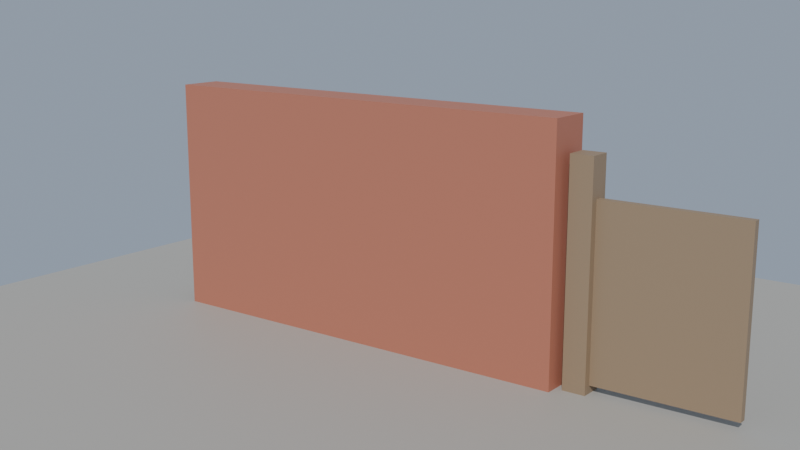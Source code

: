 # Source: tiny-wall.blend  (saved by Blender 5.2.45; exported with 4.5.12 LTS)
import bpy
from mathutils import Matrix  # noqa: F401  (used for matrix-valued properties, if any)

bpy.ops.wm.read_factory_settings(use_empty=True)
scene = bpy.context.scene
scene.name = 'Scene'

# ---- materials (node trees are filled in below, after node groups)
mat_gravel = bpy.data.materials.new('Gravel')
mat_brick = bpy.data.materials.new('Brick')
mat_timber = bpy.data.materials.new('Timber')

# ---- material node trees
mat_gravel.use_nodes = True; mat_gravel.node_tree.nodes.clear()
_N = mat_gravel.node_tree.nodes; _L = mat_gravel.node_tree.links
n0 = _N.new('ShaderNodeBsdfPrincipled'); n0.name = 'Principled BSDF'; n0.location = (-200, 100)
n0.inputs[0].default_value = (0.42, 0.4, 0.36, 1.0)
n0.inputs[2].default_value = 0.6
n0.inputs[10].default_value = 0.005
n1 = _N.new('ShaderNodeOutputMaterial'); n1.name = 'Material Output'; n1.location = (200, 100)
_L.new(n0.outputs[0], n1.inputs[0])
n1.is_active_output = True
mat_brick.use_nodes = True; mat_brick.node_tree.nodes.clear()
_N = mat_brick.node_tree.nodes; _L = mat_brick.node_tree.links
n0 = _N.new('ShaderNodeBsdfPrincipled'); n0.name = 'Principled BSDF'; n0.location = (-200, 100)
n0.inputs[0].default_value = (0.45, 0.16, 0.1, 1.0)
n0.inputs[2].default_value = 0.6
n0.inputs[10].default_value = 0.005
n1 = _N.new('ShaderNodeOutputMaterial'); n1.name = 'Material Output'; n1.location = (200, 100)
_L.new(n0.outputs[0], n1.inputs[0])
n1.is_active_output = True
mat_timber.use_nodes = True; mat_timber.node_tree.nodes.clear()
_N = mat_timber.node_tree.nodes; _L = mat_timber.node_tree.links
n0 = _N.new('ShaderNodeBsdfPrincipled'); n0.name = 'Principled BSDF'; n0.location = (-200, 100)
n0.inputs[0].default_value = (0.3, 0.21, 0.13, 1.0)
n0.inputs[2].default_value = 0.6
n0.inputs[10].default_value = 0.005
n1 = _N.new('ShaderNodeOutputMaterial'); n1.name = 'Material Output'; n1.location = (200, 100)
_L.new(n0.outputs[0], n1.inputs[0])
n1.is_active_output = True

# ---- world
world_world = bpy.data.worlds.new('World'); scene.world = world_world
world_world.use_nodes = True; world_world.node_tree.nodes.clear()
_N = world_world.node_tree.nodes; _L = world_world.node_tree.links
n0 = _N.new('ShaderNodeBackground'); n0.name = 'Background'; n0.location = (-200, 100)
n0.inputs[0].default_value = (0.5, 0.6, 0.75, 1.0)
n0.inputs[1].default_value = 0.6
n1 = _N.new('ShaderNodeOutputWorld'); n1.name = 'World Output'; n1.location = (200, 100)
_L.new(n0.outputs[0], n1.inputs[0])
n1.is_active_output = True

# ---- cameras
cam_camera_a = bpy.data.cameras.new('Camera A')
cam_camera_b = bpy.data.cameras.new('Camera B')

# ---- lights
light_sun = bpy.data.lights.new('Sun', 'SUN')
light_sun.energy = 3.0

# ---- meshes
me_gravel_ground = bpy.data.meshes.new('Gravel ground')
me_gravel_ground.from_pydata([(-3.0, -3.0, -0.05), (-3.0, -3.0, 0.05), (-3.0, 3.0, -0.05), (-3.0, 3.0, 0.05), (3.0, -3.0, -0.05), (3.0, -3.0, 0.05), (3.0, 3.0, -0.05), (3.0, 3.0, 0.05)], [], [(0, 1, 3, 2), (2, 3, 7, 6), (6, 7, 5, 4), (4, 5, 1, 0), (2, 6, 4, 0), (7, 3, 1, 5)])
me_gravel_ground.materials.append(mat_gravel)
me_gravel_ground.update()
me_brick_wall = bpy.data.meshes.new('Brick wall')
me_brick_wall.from_pydata([(-1.5, -0.15, -0.8), (-1.5, -0.15, 0.8), (-1.5, 0.15, -0.8), (-1.5, 0.15, 0.8), (1.5, -0.15, -0.8), (1.5, -0.15, 0.8), (1.5, 0.15, -0.8), (1.5, 0.15, 0.8)], [], [(0, 1, 3, 2), (2, 3, 7, 6), (6, 7, 5, 4), (4, 5, 1, 0), (2, 6, 4, 0), (7, 3, 1, 5)])
me_brick_wall.materials.append(mat_brick)
me_brick_wall.update()
me_gate_post = bpy.data.meshes.new('Gate post')
me_gate_post.from_pydata([(-0.075, -0.075, -0.7), (-0.075, -0.075, 0.7), (-0.075, 0.075, -0.7), (-0.075, 0.075, 0.7), (0.075, -0.075, -0.7), (0.075, -0.075, 0.7), (0.075, 0.075, -0.7), (0.075, 0.075, 0.7)], [], [(0, 1, 3, 2), (2, 3, 7, 6), (6, 7, 5, 4), (4, 5, 1, 0), (2, 6, 4, 0), (7, 3, 1, 5)])
me_gate_post.materials.append(mat_timber)
me_gate_post.update()
me_gate_leaf = bpy.data.meshes.new('Gate leaf')
me_gate_leaf.from_pydata([(-0.45, -0.025, -0.55), (-0.45, -0.025, 0.55), (-0.45, 0.025, -0.55), (-0.45, 0.025, 0.55), (0.45, -0.025, -0.55), (0.45, -0.025, 0.55), (0.45, 0.025, -0.55), (0.45, 0.025, 0.55)], [], [(0, 1, 3, 2), (2, 3, 7, 6), (6, 7, 5, 4), (4, 5, 1, 0), (2, 6, 4, 0), (7, 3, 1, 5)])
me_gate_leaf.materials.append(mat_timber)
me_gate_leaf.update()

# ---- objects
ob_gravel_ground = bpy.data.objects.new('Gravel ground', me_gravel_ground)
ob_brick_wall = bpy.data.objects.new('Brick wall', me_brick_wall)
ob_gate_post = bpy.data.objects.new('Gate post', me_gate_post)
ob_gate_leaf = bpy.data.objects.new('Gate leaf', me_gate_leaf)
ob_sun = bpy.data.objects.new('Sun', light_sun)
ob_camera_a = bpy.data.objects.new('Camera A', cam_camera_a)
ob_camera_b = bpy.data.objects.new('Camera B', cam_camera_b)

# ---- transforms, parenting, visibility, modifiers, constraints
ob_gravel_ground.location = (0.0, 0.0, -0.05)
ob_brick_wall.location = (0.0, 0.0, 0.8)
ob_gate_post.location = (1.62, 0.0, 0.7)
ob_gate_leaf.location = (2.145, 0.0, 0.6)
ob_sun.location = (0.0, 0.0, 0.0)
ob_sun.rotation_euler = (0.8727, 0.0, 0.5236)
ob_camera_a.location = (4.5, -5.5, 2.4)
ob_camera_a.rotation_euler = (1.344, -4.893e-08, 0.6522)
ob_camera_b.location = (0.8, -2.4, 0.9)
ob_camera_b.rotation_euler = (1.371, 1.412e-09, 0.245)

# ---- collection membership
scene.collection.objects.link(ob_gravel_ground)
scene.collection.objects.link(ob_brick_wall)
scene.collection.objects.link(ob_gate_post)
scene.collection.objects.link(ob_gate_leaf)
scene.collection.objects.link(ob_sun)
scene.collection.objects.link(ob_camera_a)
scene.collection.objects.link(ob_camera_b)

# ---- scene / render settings (as saved in the file)
scene.camera = ob_camera_a
scene.frame_start = 1; scene.frame_end = 250; scene.frame_set(1)
scene.render.engine = 'BLENDER_EEVEE_NEXT'
scene.render.bake_bias = 0.0
scene.render.bake_samples = 0
scene.render.compositor_device = 'GPU'
scene.eevee.use_volume_custom_range = False
scene.eevee.fast_gi_thickness_near = 0.1
scene.eevee.fast_gi_thickness_far = 0.0
scene.eevee.ray_tracing_options.screen_trace_thickness = 0.1
bpy.context.view_layer.update()
